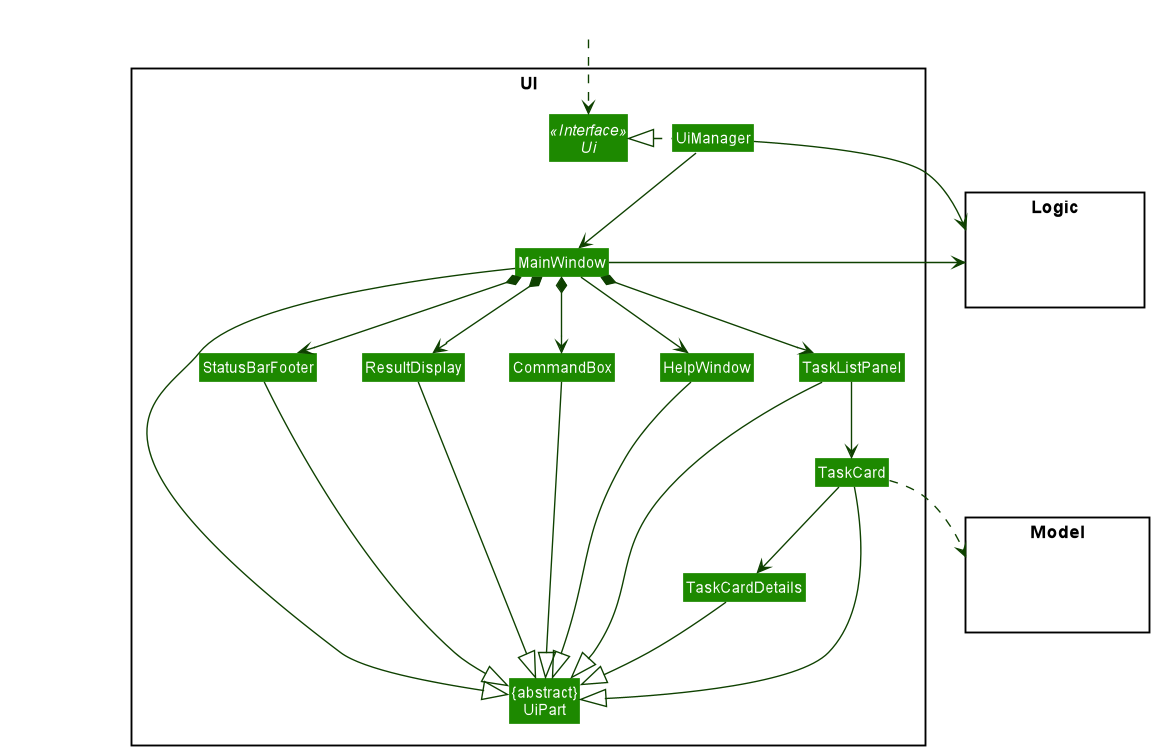

The diagram above was rendered by PlantUML. Its source (embedded in the PNG):
@startuml
!include style.puml
skinparam arrowThickness 1.1
skinparam arrowColor UI_COLOR_T4
skinparam classBackgroundColor UI_COLOR

package UI <<Rectangle>>{
Interface Ui <<Interface>>
Class "{abstract}\nUiPart" as UiPart
Class UiManager
Class MainWindow
Class HelpWindow
Class ResultDisplay
Class TaskListPanel
Class TaskCard
Class TaskCardDetails
Class StatusBarFooter
Class CommandBox
}

package Model <<Rectangle>> {
Class HiddenModel #FFFFFF
}

package Logic <<Rectangle>> {
Class HiddenLogic #FFFFFF
}

Class HiddenOutside #FFFFFF
HiddenOutside ..> Ui

UiManager .left.|> Ui
UiManager -down-> MainWindow
MainWindow --> HelpWindow
MainWindow *-down-> CommandBox
MainWindow *-down-> ResultDisplay
MainWindow *-down-> TaskListPanel
MainWindow *-down-> StatusBarFooter

TaskListPanel -down-> TaskCard
TaskCard -down-> TaskCardDetails

MainWindow -left-|> UiPart

ResultDisplay --|> UiPart
CommandBox --|> UiPart
TaskListPanel --|> UiPart
TaskCard --|> UiPart
TaskCardDetails --|> UiPart
StatusBarFooter --|> UiPart
HelpWindow -down-|> UiPart

TaskCard ..> Model
UiManager -right-> Logic
MainWindow -left-> Logic

TaskListPanel -[hidden]left- HelpWindow
HelpWindow -[hidden]left- CommandBox
CommandBox -[hidden]left- ResultDisplay
ResultDisplay -[hidden]left- StatusBarFooter

MainWindow -[hidden]-|> UiPart
@enduml